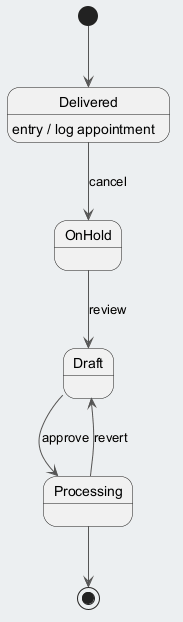

The diagram above was rendered by PlantUML. Its source (embedded in the PNG):
@startuml
skinparam backgroundColor #ECEFF1
skinparam classBackgroundColor #FFFFFF
skinparam classBorderColor #455A64
skinparam ArrowColor #555555
[*] --> Delivered
Delivered --> OnHold : cancel
Delivered : entry / log appointment
OnHold --> Draft : review
Draft --> Processing : approve
Processing --> Draft : revert
Processing --> [*]
@enduml